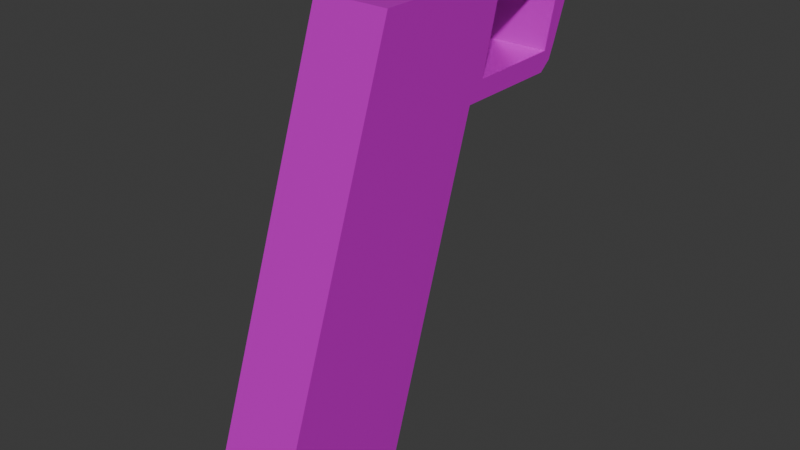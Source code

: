 # Source: Pistol_Handle_01.blend  (saved by Blender 4.4.32; exported with 4.5.12 LTS)
import bpy
from mathutils import Matrix  # noqa: F401  (used for matrix-valued properties, if any)

bpy.ops.wm.read_factory_settings(use_empty=True)
scene = bpy.context.scene
scene.name = 'Scene'

# ---- images (referenced by path relative to the original .blend; pixels are not part of the script)
import os
ASSET_DIR = os.environ.get("B2B_ASSET_DIR", "")  # directory of the original .blend (textures are referenced by path, not embedded)
HERE = os.path.dirname(os.path.abspath(__file__))  # packed textures are extracted next to this script under _unpacked/

def load_image(name, relpath, width, height, colorspace="sRGB"):
    """Load a texture the original file referenced (path relative to the .blend, or extracted next to this script)."""
    p = next((c for c in (os.path.join(HERE, relpath), os.path.join(ASSET_DIR, relpath)) if relpath and os.path.exists(c)), "")
    if p:
        img = bpy.data.images.load(p, check_existing=True)
        img.name = name
    else:  # same state as the original file: an image datablock whose file is absent (Cycles renders it pink)
        img = bpy.data.images.new(name, width, height)
        img.source = "FILE"
        img.filepath = "//" + (relpath or name)
    img.colorspace_settings.name = colorspace
    return img
img_pistol_hn_01_tex = load_image('Pistol_Hn_01_tex', 'Pistol_Hn_01_tex.png', 1024, 1024, 'sRGB')

# ---- materials (node trees are filled in below, after node groups)
mat_x = bpy.data.materials.new('マテリアル')

# ---- material node trees
mat_x.use_nodes = True; mat_x.node_tree.nodes.clear()
_N = mat_x.node_tree.nodes; _L = mat_x.node_tree.links
n0 = _N.new('ShaderNodeBsdfPrincipled'); n0.name = 'プリンシプルBSDF'; n0.location = (10, 300)
n0.inputs[1].default_value = 0.4409
n0.inputs[2].default_value = 0.3045
n0.inputs[3].default_value = 1.4
n1 = _N.new('ShaderNodeOutputMaterial'); n1.name = 'マテリアル出力'; n1.location = (300, 300)
n2 = _N.new('ShaderNodeTexImage'); n2.name = '画像テクスチャ'; n2.location = (-367, 312)
n2.image = img_pistol_hn_01_tex
_L.new(n0.outputs[0], n1.inputs[0])
_L.new(n2.outputs[0], n0.inputs[0])
n1.is_active_output = True

# ---- world
world_world = bpy.data.worlds.new('World'); scene.world = world_world
world_world.use_nodes = True; world_world.node_tree.nodes.clear()
_N = world_world.node_tree.nodes; _L = world_world.node_tree.links
n0 = _N.new('ShaderNodeOutputWorld'); n0.name = 'World Output'; n0.location = (300, 300)
n1 = _N.new('ShaderNodeBackground'); n1.name = 'Background'; n1.location = (10, 300)
n1.inputs[0].default_value = (0.05088, 0.05088, 0.05088, 1.0)
_L.new(n1.outputs[0], n0.inputs[0])
n0.is_active_output = True
world_world.color = (0.05088, 0.05088, 0.05088)
world_world.sun_shadow_jitter_overblur = 0.0

# ---- meshes
me_x = bpy.data.meshes.new('立方体')
me_x.from_pydata([(-0.1343, -1.206, -2.31), (-0.1343, -0.4083, -0.001318), (-0.1343, -0.3938, -2.311), (-0.1343, 0.3578, 0.001098), (0.1442, -1.206, -2.31), (0.1442, -0.4083, -0.001318), (0.1442, -0.3938, -2.311), (0.1442, 0.3578, 0.001098), (-0.1343, 0.1626, -0.5769), (0.1442, 0.1626, -0.5769), (-0.1343, 0.7465, -0.5779), (0.1442, 0.7465, -0.5779), (-0.1343, 0.2553, -0.4762), (0.1442, 0.2553, -0.4762), (-0.1343, 0.7686, -0.4726), (0.1442, 0.7686, -0.4726), (-0.1343, 0.8447, -0.4499), (-0.1343, 0.8105, -0.5276), (0.1442, 0.8447, -0.4499), (0.1442, 0.8105, -0.5276), (-0.1343, 0.8823, -0.06822), (0.1442, 0.8823, -0.06822), (-0.1343, 0.8979, 0.001796), (0.1442, 0.8979, 0.001796), (-0.1343, 1.022, 0.002061), (0.1442, 1.022, 0.002061), (-0.1343, 0.3677, -0.06895), (0.1442, 0.3677, -0.06895), (0.05864, 0.3038, -0.07276), (0.03702, 0.4522, -0.329), (-0.02712, 0.4522, -0.329), (-0.04874, 0.3038, -0.07276), (0.05864, 0.3722, -0.09037), (-0.04874, 0.3722, -0.09037), (0.03702, 0.5096, -0.3702), (-0.02712, 0.5096, -0.3702), (-0.03793, 0.4411, -0.2185), (0.04783, 0.3837, -0.1773), (0.04783, 0.4411, -0.2185), (-0.03793, 0.3837, -0.1773)], [], [(4, 5, 1, 0), (2, 6, 4, 0), (37, 28, 31, 39), (2, 8, 9, 6), (15, 14, 12, 13), (11, 9, 8, 10), (17, 16, 18, 19), (11, 10, 17, 19), (13, 27, 7, 5, 4, 6, 9, 11, 19, 18, 25, 23, 21, 15), (16, 24, 25, 18), (39, 31, 33, 36), (14, 15, 21, 20), (0, 1, 3, 26, 12, 14, 20, 22, 24, 16, 17, 10, 8, 2), (22, 20, 26, 3), (3, 1, 5, 7, 23, 25, 24, 22), (21, 23, 7, 27), (20, 21, 27, 26), (13, 12, 26, 27), (38, 32, 28, 37), (35, 34, 29, 30), (36, 33, 32, 38), (32, 33, 31, 28), (35, 36, 38, 34), (34, 38, 37, 29), (30, 39, 36, 35), (29, 37, 39, 30)])
_uv = me_x.uv_layers.new(name='UVマップ')
_uv.uv.foreach_set('vector', [0.9388, 0.6163, 0.9388, 0.3631, 0.9928, 0.3631, 0.9928, 0.6163, 0.9928, 0.7148, 0.9388, 0.7148, 0.9388, 0.6163, 0.9928, 0.6163, 0.2694, 0.8749, 0.2663, 0.8364, 0.2977, 0.8364, 0.2945, 0.8749, 0.8847, 0.7163, 0.8847, 0.3631, 0.9388, 0.3631, 0.9388, 0.7163, 0.1032, 0.986, 0.0217, 0.986, 0.0217, 0.8364, 0.1032, 0.8364, 0.1847, 0.9434, 0.1847, 0.8364, 0.2663, 0.8364, 0.2663, 0.9434, 0.9388, 0.8269, 0.9388, 0.8105, 0.9928, 0.8105, 0.9928, 0.8269, 0.9928, 0.8403, 0.9388, 0.8403, 0.9388, 0.8269, 0.9928, 0.8269, 0.4202, 0.2059, 0.4255, 0.1232, 0.4318, 0.1108, 0.5741, 0.1602, 0.5741, 0.6395, 0.4231, 0.5877, 0.431, 0.2305, 0.3224, 0.1934, 0.3137, 0.18, 0.3124, 0.1634, 0.3085, 0.06821, 0.3315, 0.07617, 0.3299, 0.09015, 0.325, 0.1724, 0.9388, 0.8105, 0.9388, 0.7163, 0.9928, 0.7163, 0.9928, 0.8105, 0.3488, 0.8746, 0.3439, 0.8364, 0.3587, 0.8508, 0.3574, 0.8935, 0.9928, 0.9501, 0.9388, 0.9501, 0.9388, 0.9026, 0.9928, 0.9026, 0.04291, 0.6395, 0.04291, 0.1602, 0.1852, 0.1108, 0.1915, 0.1232, 0.1967, 0.2059, 0.2919, 0.1724, 0.2871, 0.09015, 0.2855, 0.07617, 0.3085, 0.06821, 0.3046, 0.1634, 0.3032, 0.18, 0.2946, 0.1934, 0.186, 0.2305, 0.1939, 0.5877, 0.2855, 0.07617, 0.2871, 0.09015, 0.1915, 0.1232, 0.1852, 0.1108, 0.8847, 0.8645, 0.8847, 0.7163, 0.9388, 0.7163, 0.9388, 0.8645, 0.9388, 0.969, 0.9388, 0.9929, 0.8847, 0.9929, 0.8847, 0.969, 0.3299, 0.09015, 0.3315, 0.07617, 0.4318, 0.1108, 0.4255, 0.1232, 0.9928, 0.9026, 0.9388, 0.9026, 0.9388, 0.8403, 0.9928, 0.8403, 0.1847, 0.9597, 0.1032, 0.9597, 0.1032, 0.8364, 0.1847, 0.8364, 0.3305, 0.8935, 0.3291, 0.8508, 0.3439, 0.8364, 0.339, 0.8746, 0.2914, 0.942, 0.2726, 0.942, 0.2726, 0.9221, 0.2914, 0.9221, 0.3009, 0.8649, 0.2977, 0.8364, 0.3291, 0.8364, 0.326, 0.8649, 0.3791, 0.8364, 0.3791, 0.8678, 0.3587, 0.8678, 0.3587, 0.8364, 0.304, 0.9001, 0.3009, 0.8649, 0.326, 0.8649, 0.3228, 0.9001, 0.3354, 0.942, 0.3305, 0.8935, 0.339, 0.8746, 0.3439, 0.9232, 0.3439, 0.9232, 0.3488, 0.8746, 0.3574, 0.8935, 0.3525, 0.942, 0.2726, 0.9221, 0.2694, 0.8749, 0.2945, 0.8749, 0.2914, 0.9221])
me_x.materials.append(mat_x)
me_x.update()

# ---- objects
ob_x = bpy.data.objects.new('立方体', me_x)

# ---- transforms, parenting, visibility, modifiers, constraints
ob_x.location = (-0.004951, 0.5863, 2.596)
ob_x.scale = (1.441, 1.0, 1.0)

# ---- collection membership
scene.collection.objects.link(ob_x)

# ---- scene / render settings (as saved in the file)
scene.frame_start = 1; scene.frame_end = 250; scene.frame_set(1)
scene.render.engine = 'BLENDER_EEVEE_NEXT'
bpy.context.view_layer.update()

# ---- added for rendering (the .blend has no active camera and no usable light): camera, sun
cam_auto = bpy.data.cameras.new('AutoCamera')
cam_auto.lens = 50.0
cam_auto.sensor_width = 36.0
cam_auto.clip_end = 1000.0
ob_auto_camera = bpy.data.objects.new('AutoCamera', cam_auto)
scene.collection.objects.link(ob_auto_camera)
ob_auto_camera.location = (2.99596, -3.09826, 3.83698)
ob_auto_camera.rotation_euler = (1.09748, -7.21219e-08, 0.694738)
scene.camera = ob_auto_camera
light_auto_sun = bpy.data.lights.new('AutoSun', 'SUN')
light_auto_sun.energy = 3.0
light_auto_sun.angle = 0.0523599
ob_auto_sun = bpy.data.objects.new('AutoSun', light_auto_sun)
scene.collection.objects.link(ob_auto_sun)
ob_auto_sun.rotation_euler = (0.872665, 0.174533, 0.523599)
bpy.context.view_layer.update()
